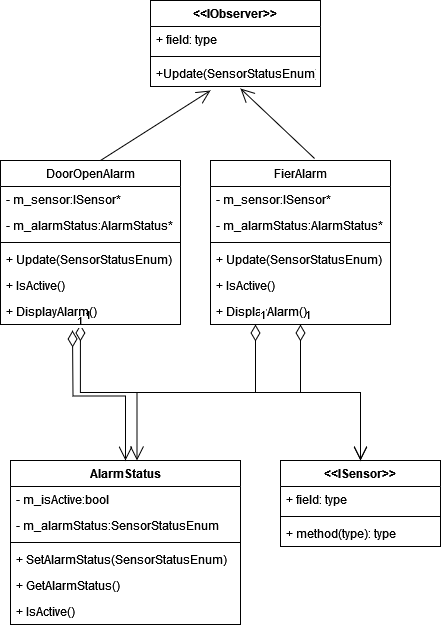

The diagram above was exported from draw.io. Its source (the exported page's mxGraphModel, read from the mxfile embedded in the PNG):
<mxGraphModel dx="794" dy="425" grid="1" gridSize="10" guides="1" tooltips="1" connect="1" arrows="1" fold="1" page="1" pageScale="1" pageWidth="827" pageHeight="1169" math="0" shadow="0">
  <root>
    <mxCell id="0" />
    <mxCell id="1" parent="0" />
    <mxCell id="7xyiTZrrHy-DM0j-C32v-1" value="&amp;lt;&amp;lt;IObserver&amp;gt;&amp;gt;" style="swimlane;fontStyle=1;align=center;verticalAlign=top;childLayout=stackLayout;horizontal=1;startSize=26;horizontalStack=0;resizeParent=1;resizeParentMax=0;resizeLast=0;collapsible=1;marginBottom=0;whiteSpace=wrap;html=1;" parent="1" vertex="1">
      <mxGeometry x="190" y="160" width="170" height="86" as="geometry" />
    </mxCell>
    <mxCell id="7xyiTZrrHy-DM0j-C32v-2" value="+ field: type" style="text;strokeColor=none;fillColor=none;align=left;verticalAlign=top;spacingLeft=4;spacingRight=4;overflow=hidden;rotatable=0;points=[[0,0.5],[1,0.5]];portConstraint=eastwest;whiteSpace=wrap;html=1;" parent="7xyiTZrrHy-DM0j-C32v-1" vertex="1">
      <mxGeometry y="26" width="170" height="26" as="geometry" />
    </mxCell>
    <mxCell id="7xyiTZrrHy-DM0j-C32v-3" value="" style="line;strokeWidth=1;fillColor=none;align=left;verticalAlign=middle;spacingTop=-1;spacingLeft=3;spacingRight=3;rotatable=0;labelPosition=right;points=[];portConstraint=eastwest;strokeColor=inherit;" parent="7xyiTZrrHy-DM0j-C32v-1" vertex="1">
      <mxGeometry y="52" width="170" height="8" as="geometry" />
    </mxCell>
    <mxCell id="7xyiTZrrHy-DM0j-C32v-4" value="+Update(SensorStatusEnum)" style="text;strokeColor=none;fillColor=none;align=left;verticalAlign=top;spacingLeft=4;spacingRight=4;overflow=hidden;rotatable=0;points=[[0,0.5],[1,0.5]];portConstraint=eastwest;whiteSpace=wrap;html=1;" parent="7xyiTZrrHy-DM0j-C32v-1" vertex="1">
      <mxGeometry y="60" width="170" height="26" as="geometry" />
    </mxCell>
    <mxCell id="7xyiTZrrHy-DM0j-C32v-14" value="" style="endArrow=open;endFill=1;endSize=12;html=1;rounded=0;exitX=0.463;exitY=-0.023;exitDx=0;exitDy=0;exitPerimeter=0;entryX=0.529;entryY=1.077;entryDx=0;entryDy=0;entryPerimeter=0;" parent="1" target="7xyiTZrrHy-DM0j-C32v-4" edge="1">
      <mxGeometry width="160" relative="1" as="geometry">
        <mxPoint x="354.0799999999999" y="318.02200000000005" as="sourcePoint" />
        <mxPoint x="460" y="300" as="targetPoint" />
      </mxGeometry>
    </mxCell>
    <mxCell id="7xyiTZrrHy-DM0j-C32v-15" value="" style="endArrow=open;endFill=1;endSize=12;html=1;rounded=0;exitX=0.5;exitY=0;exitDx=0;exitDy=0;" parent="1" edge="1">
      <mxGeometry width="160" relative="1" as="geometry">
        <mxPoint x="140" y="320" as="sourcePoint" />
        <mxPoint x="250" y="250" as="targetPoint" />
      </mxGeometry>
    </mxCell>
    <mxCell id="7xyiTZrrHy-DM0j-C32v-16" value="&amp;lt;&amp;lt;ISensor&amp;gt;&amp;gt;" style="swimlane;fontStyle=1;align=center;verticalAlign=top;childLayout=stackLayout;horizontal=1;startSize=26;horizontalStack=0;resizeParent=1;resizeParentMax=0;resizeLast=0;collapsible=1;marginBottom=0;whiteSpace=wrap;html=1;" parent="1" vertex="1">
      <mxGeometry x="320" y="620" width="160" height="86" as="geometry" />
    </mxCell>
    <mxCell id="7xyiTZrrHy-DM0j-C32v-17" value="+ field: type" style="text;strokeColor=none;fillColor=none;align=left;verticalAlign=top;spacingLeft=4;spacingRight=4;overflow=hidden;rotatable=0;points=[[0,0.5],[1,0.5]];portConstraint=eastwest;whiteSpace=wrap;html=1;" parent="7xyiTZrrHy-DM0j-C32v-16" vertex="1">
      <mxGeometry y="26" width="160" height="26" as="geometry" />
    </mxCell>
    <mxCell id="7xyiTZrrHy-DM0j-C32v-18" value="" style="line;strokeWidth=1;fillColor=none;align=left;verticalAlign=middle;spacingTop=-1;spacingLeft=3;spacingRight=3;rotatable=0;labelPosition=right;points=[];portConstraint=eastwest;strokeColor=inherit;" parent="7xyiTZrrHy-DM0j-C32v-16" vertex="1">
      <mxGeometry y="52" width="160" height="8" as="geometry" />
    </mxCell>
    <mxCell id="7xyiTZrrHy-DM0j-C32v-19" value="+ method(type): type" style="text;strokeColor=none;fillColor=none;align=left;verticalAlign=top;spacingLeft=4;spacingRight=4;overflow=hidden;rotatable=0;points=[[0,0.5],[1,0.5]];portConstraint=eastwest;whiteSpace=wrap;html=1;" parent="7xyiTZrrHy-DM0j-C32v-16" vertex="1">
      <mxGeometry y="60" width="160" height="26" as="geometry" />
    </mxCell>
    <mxCell id="7xyiTZrrHy-DM0j-C32v-23" value="1" style="endArrow=open;html=1;endSize=12;startArrow=diamondThin;startSize=14;startFill=0;edgeStyle=orthogonalEdgeStyle;align=left;verticalAlign=bottom;rounded=0;entryX=0.5;entryY=0;entryDx=0;entryDy=0;exitX=0.444;exitY=1;exitDx=0;exitDy=0;exitPerimeter=0;" parent="1" source="7xyiTZrrHy-DM0j-C32v-51" target="7xyiTZrrHy-DM0j-C32v-16" edge="1">
      <mxGeometry x="-1" y="3" relative="1" as="geometry">
        <mxPoint x="161.05999999999995" y="424" as="sourcePoint" />
        <mxPoint x="620" y="250" as="targetPoint" />
      </mxGeometry>
    </mxCell>
    <mxCell id="7xyiTZrrHy-DM0j-C32v-24" value="1" style="endArrow=open;html=1;endSize=12;startArrow=diamondThin;startSize=14;startFill=0;edgeStyle=orthogonalEdgeStyle;align=left;verticalAlign=bottom;rounded=0;exitX=0.5;exitY=1;exitDx=0;exitDy=0;" parent="1" source="7xyiTZrrHy-DM0j-C32v-29" target="7xyiTZrrHy-DM0j-C32v-16" edge="1">
      <mxGeometry x="-1" y="3" relative="1" as="geometry">
        <mxPoint x="351" y="430" as="sourcePoint" />
        <mxPoint x="410" y="510" as="targetPoint" />
      </mxGeometry>
    </mxCell>
    <mxCell id="7xyiTZrrHy-DM0j-C32v-29" value="FierAlarm" style="swimlane;fontStyle=0;childLayout=stackLayout;horizontal=1;startSize=26;fillColor=none;horizontalStack=0;resizeParent=1;resizeParentMax=0;resizeLast=0;collapsible=1;marginBottom=0;whiteSpace=wrap;html=1;" parent="1" vertex="1">
      <mxGeometry x="250" y="320" width="180" height="164" as="geometry" />
    </mxCell>
    <mxCell id="7xyiTZrrHy-DM0j-C32v-30" value="- m_sensor:ISensor*" style="text;strokeColor=none;fillColor=none;align=left;verticalAlign=top;spacingLeft=4;spacingRight=4;overflow=hidden;rotatable=0;points=[[0,0.5],[1,0.5]];portConstraint=eastwest;whiteSpace=wrap;html=1;" parent="7xyiTZrrHy-DM0j-C32v-29" vertex="1">
      <mxGeometry y="26" width="180" height="26" as="geometry" />
    </mxCell>
    <mxCell id="7xyiTZrrHy-DM0j-C32v-31" value="- m_alarmStatus:AlarmStatus*" style="text;strokeColor=none;fillColor=none;align=left;verticalAlign=top;spacingLeft=4;spacingRight=4;overflow=hidden;rotatable=0;points=[[0,0.5],[1,0.5]];portConstraint=eastwest;whiteSpace=wrap;html=1;" parent="7xyiTZrrHy-DM0j-C32v-29" vertex="1">
      <mxGeometry y="52" width="180" height="26" as="geometry" />
    </mxCell>
    <mxCell id="7xyiTZrrHy-DM0j-C32v-39" value="" style="line;strokeWidth=1;fillColor=none;align=left;verticalAlign=middle;spacingTop=-1;spacingLeft=3;spacingRight=3;rotatable=0;labelPosition=right;points=[];portConstraint=eastwest;strokeColor=inherit;" parent="7xyiTZrrHy-DM0j-C32v-29" vertex="1">
      <mxGeometry y="78" width="180" height="8" as="geometry" />
    </mxCell>
    <mxCell id="7xyiTZrrHy-DM0j-C32v-32" value="+ Update(SensorStatusEnum)" style="text;strokeColor=none;fillColor=none;align=left;verticalAlign=top;spacingLeft=4;spacingRight=4;overflow=hidden;rotatable=0;points=[[0,0.5],[1,0.5]];portConstraint=eastwest;whiteSpace=wrap;html=1;" parent="7xyiTZrrHy-DM0j-C32v-29" vertex="1">
      <mxGeometry y="86" width="180" height="26" as="geometry" />
    </mxCell>
    <mxCell id="7xyiTZrrHy-DM0j-C32v-40" value="+ IsActive()" style="text;strokeColor=none;fillColor=none;align=left;verticalAlign=top;spacingLeft=4;spacingRight=4;overflow=hidden;rotatable=0;points=[[0,0.5],[1,0.5]];portConstraint=eastwest;whiteSpace=wrap;html=1;" parent="7xyiTZrrHy-DM0j-C32v-29" vertex="1">
      <mxGeometry y="112" width="180" height="26" as="geometry" />
    </mxCell>
    <mxCell id="7xyiTZrrHy-DM0j-C32v-41" value="+ DisplayAlarm()" style="text;strokeColor=none;fillColor=none;align=left;verticalAlign=top;spacingLeft=4;spacingRight=4;overflow=hidden;rotatable=0;points=[[0,0.5],[1,0.5]];portConstraint=eastwest;whiteSpace=wrap;html=1;" parent="7xyiTZrrHy-DM0j-C32v-29" vertex="1">
      <mxGeometry y="138" width="180" height="26" as="geometry" />
    </mxCell>
    <mxCell id="7xyiTZrrHy-DM0j-C32v-33" value="AlarmStatus" style="swimlane;fontStyle=1;align=center;verticalAlign=top;childLayout=stackLayout;horizontal=1;startSize=26;horizontalStack=0;resizeParent=1;resizeParentMax=0;resizeLast=0;collapsible=1;marginBottom=0;whiteSpace=wrap;html=1;" parent="1" vertex="1">
      <mxGeometry x="50" y="620" width="230" height="164" as="geometry" />
    </mxCell>
    <mxCell id="7xyiTZrrHy-DM0j-C32v-42" value="- m_isActive:bool" style="text;strokeColor=none;fillColor=none;align=left;verticalAlign=top;spacingLeft=4;spacingRight=4;overflow=hidden;rotatable=0;points=[[0,0.5],[1,0.5]];portConstraint=eastwest;whiteSpace=wrap;html=1;" parent="7xyiTZrrHy-DM0j-C32v-33" vertex="1">
      <mxGeometry y="26" width="230" height="26" as="geometry" />
    </mxCell>
    <mxCell id="7xyiTZrrHy-DM0j-C32v-34" value="- m_alarmStatus:SensorStatusEnum" style="text;strokeColor=none;fillColor=none;align=left;verticalAlign=top;spacingLeft=4;spacingRight=4;overflow=hidden;rotatable=0;points=[[0,0.5],[1,0.5]];portConstraint=eastwest;whiteSpace=wrap;html=1;" parent="7xyiTZrrHy-DM0j-C32v-33" vertex="1">
      <mxGeometry y="52" width="230" height="26" as="geometry" />
    </mxCell>
    <mxCell id="7xyiTZrrHy-DM0j-C32v-35" value="" style="line;strokeWidth=1;fillColor=none;align=left;verticalAlign=middle;spacingTop=-1;spacingLeft=3;spacingRight=3;rotatable=0;labelPosition=right;points=[];portConstraint=eastwest;strokeColor=inherit;" parent="7xyiTZrrHy-DM0j-C32v-33" vertex="1">
      <mxGeometry y="78" width="230" height="8" as="geometry" />
    </mxCell>
    <mxCell id="7xyiTZrrHy-DM0j-C32v-43" value="+ SetAlarmStatus(SensorStatusEnum)" style="text;strokeColor=none;fillColor=none;align=left;verticalAlign=top;spacingLeft=4;spacingRight=4;overflow=hidden;rotatable=0;points=[[0,0.5],[1,0.5]];portConstraint=eastwest;whiteSpace=wrap;html=1;" parent="7xyiTZrrHy-DM0j-C32v-33" vertex="1">
      <mxGeometry y="86" width="230" height="26" as="geometry" />
    </mxCell>
    <mxCell id="7xyiTZrrHy-DM0j-C32v-44" value="+ GetAlarmStatus()" style="text;strokeColor=none;fillColor=none;align=left;verticalAlign=top;spacingLeft=4;spacingRight=4;overflow=hidden;rotatable=0;points=[[0,0.5],[1,0.5]];portConstraint=eastwest;whiteSpace=wrap;html=1;" parent="7xyiTZrrHy-DM0j-C32v-33" vertex="1">
      <mxGeometry y="112" width="230" height="26" as="geometry" />
    </mxCell>
    <mxCell id="7xyiTZrrHy-DM0j-C32v-36" value="+ IsActive()" style="text;strokeColor=none;fillColor=none;align=left;verticalAlign=top;spacingLeft=4;spacingRight=4;overflow=hidden;rotatable=0;points=[[0,0.5],[1,0.5]];portConstraint=eastwest;whiteSpace=wrap;html=1;" parent="7xyiTZrrHy-DM0j-C32v-33" vertex="1">
      <mxGeometry y="138" width="230" height="26" as="geometry" />
    </mxCell>
    <mxCell id="7xyiTZrrHy-DM0j-C32v-37" value="1" style="endArrow=open;html=1;endSize=12;startArrow=diamondThin;startSize=14;startFill=0;edgeStyle=orthogonalEdgeStyle;align=left;verticalAlign=bottom;rounded=0;entryX=0.5;entryY=0;entryDx=0;entryDy=0;" parent="1" target="7xyiTZrrHy-DM0j-C32v-33" edge="1">
      <mxGeometry x="-1" y="3" relative="1" as="geometry">
        <mxPoint x="112" y="490" as="sourcePoint" />
        <mxPoint x="460" y="420" as="targetPoint" />
      </mxGeometry>
    </mxCell>
    <mxCell id="7xyiTZrrHy-DM0j-C32v-38" value="1" style="endArrow=open;html=1;endSize=12;startArrow=diamondThin;startSize=14;startFill=0;edgeStyle=orthogonalEdgeStyle;align=left;verticalAlign=bottom;rounded=0;exitX=0.25;exitY=1;exitDx=0;exitDy=0;entryX=0.55;entryY=0;entryDx=0;entryDy=0;entryPerimeter=0;" parent="1" source="7xyiTZrrHy-DM0j-C32v-29" target="7xyiTZrrHy-DM0j-C32v-33" edge="1">
      <mxGeometry x="-1" y="3" relative="1" as="geometry">
        <mxPoint x="120" y="440" as="sourcePoint" />
        <mxPoint x="140" y="520" as="targetPoint" />
      </mxGeometry>
    </mxCell>
    <mxCell id="7xyiTZrrHy-DM0j-C32v-45" value="DoorOpenAlarm" style="swimlane;fontStyle=0;childLayout=stackLayout;horizontal=1;startSize=26;fillColor=none;horizontalStack=0;resizeParent=1;resizeParentMax=0;resizeLast=0;collapsible=1;marginBottom=0;whiteSpace=wrap;html=1;" parent="1" vertex="1">
      <mxGeometry x="40" y="320" width="180" height="164" as="geometry" />
    </mxCell>
    <mxCell id="7xyiTZrrHy-DM0j-C32v-46" value="- m_sensor:ISensor*" style="text;strokeColor=none;fillColor=none;align=left;verticalAlign=top;spacingLeft=4;spacingRight=4;overflow=hidden;rotatable=0;points=[[0,0.5],[1,0.5]];portConstraint=eastwest;whiteSpace=wrap;html=1;" parent="7xyiTZrrHy-DM0j-C32v-45" vertex="1">
      <mxGeometry y="26" width="180" height="26" as="geometry" />
    </mxCell>
    <mxCell id="7xyiTZrrHy-DM0j-C32v-47" value="- m_alarmStatus:AlarmStatus*" style="text;strokeColor=none;fillColor=none;align=left;verticalAlign=top;spacingLeft=4;spacingRight=4;overflow=hidden;rotatable=0;points=[[0,0.5],[1,0.5]];portConstraint=eastwest;whiteSpace=wrap;html=1;" parent="7xyiTZrrHy-DM0j-C32v-45" vertex="1">
      <mxGeometry y="52" width="180" height="26" as="geometry" />
    </mxCell>
    <mxCell id="7xyiTZrrHy-DM0j-C32v-48" value="" style="line;strokeWidth=1;fillColor=none;align=left;verticalAlign=middle;spacingTop=-1;spacingLeft=3;spacingRight=3;rotatable=0;labelPosition=right;points=[];portConstraint=eastwest;strokeColor=inherit;" parent="7xyiTZrrHy-DM0j-C32v-45" vertex="1">
      <mxGeometry y="78" width="180" height="8" as="geometry" />
    </mxCell>
    <mxCell id="7xyiTZrrHy-DM0j-C32v-49" value="+ Update(SensorStatusEnum)" style="text;strokeColor=none;fillColor=none;align=left;verticalAlign=top;spacingLeft=4;spacingRight=4;overflow=hidden;rotatable=0;points=[[0,0.5],[1,0.5]];portConstraint=eastwest;whiteSpace=wrap;html=1;" parent="7xyiTZrrHy-DM0j-C32v-45" vertex="1">
      <mxGeometry y="86" width="180" height="26" as="geometry" />
    </mxCell>
    <mxCell id="7xyiTZrrHy-DM0j-C32v-50" value="+ IsActive()" style="text;strokeColor=none;fillColor=none;align=left;verticalAlign=top;spacingLeft=4;spacingRight=4;overflow=hidden;rotatable=0;points=[[0,0.5],[1,0.5]];portConstraint=eastwest;whiteSpace=wrap;html=1;" parent="7xyiTZrrHy-DM0j-C32v-45" vertex="1">
      <mxGeometry y="112" width="180" height="26" as="geometry" />
    </mxCell>
    <mxCell id="7xyiTZrrHy-DM0j-C32v-51" value="+ DisplayAlarm()" style="text;strokeColor=none;fillColor=none;align=left;verticalAlign=top;spacingLeft=4;spacingRight=4;overflow=hidden;rotatable=0;points=[[0,0.5],[1,0.5]];portConstraint=eastwest;whiteSpace=wrap;html=1;" parent="7xyiTZrrHy-DM0j-C32v-45" vertex="1">
      <mxGeometry y="138" width="180" height="26" as="geometry" />
    </mxCell>
  </root>
</mxGraphModel>